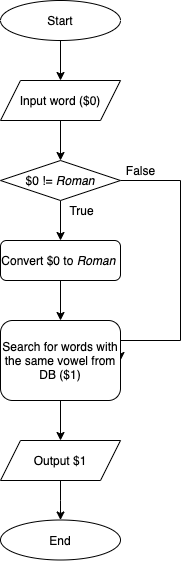

The diagram above was exported from draw.io. Its source (the exported page's mxGraphModel, read from the mxfile embedded in the PNG):
<mxGraphModel dx="555" dy="516" grid="1" gridSize="10" guides="1" tooltips="1" connect="1" arrows="1" fold="1" page="1" pageScale="1" pageWidth="827" pageHeight="1169" math="0" shadow="0">
  <root>
    <mxCell id="0" />
    <mxCell id="1" parent="0" />
    <mxCell id="7" value="" style="edgeStyle=orthogonalEdgeStyle;rounded=0;orthogonalLoop=1;jettySize=auto;html=1;" edge="1" parent="1" source="3" target="6">
      <mxGeometry relative="1" as="geometry" />
    </mxCell>
    <mxCell id="3" value="Start" style="ellipse;whiteSpace=wrap;html=1;" vertex="1" parent="1">
      <mxGeometry x="180" y="40" width="120" height="40" as="geometry" />
    </mxCell>
    <mxCell id="10" value="" style="edgeStyle=orthogonalEdgeStyle;rounded=0;orthogonalLoop=1;jettySize=auto;html=1;" edge="1" parent="1" source="6" target="9">
      <mxGeometry relative="1" as="geometry" />
    </mxCell>
    <mxCell id="6" value="Input word ($0)" style="shape=parallelogram;perimeter=parallelogramPerimeter;whiteSpace=wrap;html=1;fixedSize=1;" vertex="1" parent="1">
      <mxGeometry x="180" y="120" width="120" height="40" as="geometry" />
    </mxCell>
    <mxCell id="8" style="edgeStyle=orthogonalEdgeStyle;rounded=0;orthogonalLoop=1;jettySize=auto;html=1;exitX=0.5;exitY=1;exitDx=0;exitDy=0;" edge="1" parent="1" source="6" target="6">
      <mxGeometry relative="1" as="geometry" />
    </mxCell>
    <mxCell id="12" value="" style="edgeStyle=orthogonalEdgeStyle;rounded=0;orthogonalLoop=1;jettySize=auto;html=1;" edge="1" parent="1" source="9" target="11">
      <mxGeometry relative="1" as="geometry" />
    </mxCell>
    <mxCell id="15" style="edgeStyle=orthogonalEdgeStyle;rounded=0;orthogonalLoop=1;jettySize=auto;html=1;entryX=1;entryY=0.5;entryDx=0;entryDy=0;" edge="1" parent="1" source="9" target="14">
      <mxGeometry relative="1" as="geometry">
        <Array as="points">
          <mxPoint x="360" y="220" />
          <mxPoint x="360" y="380" />
        </Array>
      </mxGeometry>
    </mxCell>
    <mxCell id="9" value="$0 != &lt;i&gt;Roman&lt;/i&gt;" style="rhombus;whiteSpace=wrap;html=1;" vertex="1" parent="1">
      <mxGeometry x="180" y="200" width="120" height="40" as="geometry" />
    </mxCell>
    <mxCell id="17" value="" style="edgeStyle=orthogonalEdgeStyle;rounded=0;orthogonalLoop=1;jettySize=auto;html=1;" edge="1" parent="1" source="11" target="14">
      <mxGeometry relative="1" as="geometry" />
    </mxCell>
    <mxCell id="11" value="Convert $0 to &lt;i&gt;Roman&lt;/i&gt;&amp;nbsp;" style="rounded=1;whiteSpace=wrap;html=1;" vertex="1" parent="1">
      <mxGeometry x="180" y="280" width="120" height="40" as="geometry" />
    </mxCell>
    <mxCell id="13" value="True" style="text;html=1;align=center;verticalAlign=middle;resizable=0;points=[];autosize=1;" vertex="1" parent="1">
      <mxGeometry x="241" y="240" width="40" height="20" as="geometry" />
    </mxCell>
    <mxCell id="20" style="edgeStyle=orthogonalEdgeStyle;rounded=0;orthogonalLoop=1;jettySize=auto;html=1;entryX=0.5;entryY=0;entryDx=0;entryDy=0;" edge="1" parent="1" source="14" target="19">
      <mxGeometry relative="1" as="geometry" />
    </mxCell>
    <mxCell id="14" value="Search for words with the same vowel from DB ($1)" style="rounded=1;whiteSpace=wrap;html=1;" vertex="1" parent="1">
      <mxGeometry x="180" y="360" width="120" height="80" as="geometry" />
    </mxCell>
    <mxCell id="16" value="False" style="text;html=1;align=center;verticalAlign=middle;resizable=0;points=[];autosize=1;" vertex="1" parent="1">
      <mxGeometry x="300" y="200" width="40" height="20" as="geometry" />
    </mxCell>
    <mxCell id="23" value="" style="edgeStyle=orthogonalEdgeStyle;rounded=0;orthogonalLoop=1;jettySize=auto;html=1;" edge="1" parent="1" source="19" target="21">
      <mxGeometry relative="1" as="geometry" />
    </mxCell>
    <mxCell id="19" value="Output $1" style="shape=parallelogram;perimeter=parallelogramPerimeter;whiteSpace=wrap;html=1;fixedSize=1;" vertex="1" parent="1">
      <mxGeometry x="180" y="480" width="120" height="40" as="geometry" />
    </mxCell>
    <mxCell id="21" value="End" style="ellipse;whiteSpace=wrap;html=1;" vertex="1" parent="1">
      <mxGeometry x="180" y="559.5" width="120" height="40" as="geometry" />
    </mxCell>
  </root>
</mxGraphModel>